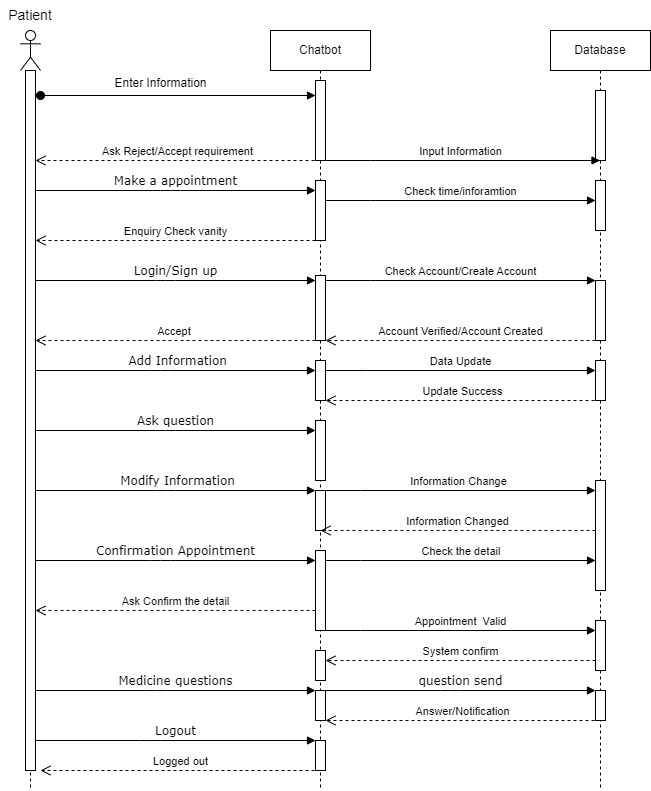

The diagram above was exported from draw.io. Its source (the exported page's mxGraphModel, read from the mxfile embedded in the PNG):
<mxGraphModel dx="629" dy="331" grid="1" gridSize="10" guides="1" tooltips="1" connect="1" arrows="1" fold="1" page="1" pageScale="1" pageWidth="1654" pageHeight="2336" math="0" shadow="0">
  <root>
    <mxCell id="0" />
    <mxCell id="1" parent="0" />
    <mxCell id="RHfdKAC-ngbPSZmRfhoq-1" value="" style="shape=umlLifeline;perimeter=lifelinePerimeter;whiteSpace=wrap;html=1;container=1;dropTarget=0;collapsible=0;recursiveResize=0;outlineConnect=0;portConstraint=eastwest;newEdgeStyle={&quot;curved&quot;:0,&quot;rounded&quot;:0};participant=umlActor;" parent="1" vertex="1">
      <mxGeometry x="320" y="80" width="20" height="760" as="geometry" />
    </mxCell>
    <mxCell id="RHfdKAC-ngbPSZmRfhoq-2" value="" style="html=1;points=[[0,0,0,0,5],[0,1,0,0,-5],[1,0,0,0,5],[1,1,0,0,-5]];perimeter=orthogonalPerimeter;outlineConnect=0;targetShapes=umlLifeline;portConstraint=eastwest;newEdgeStyle={&quot;curved&quot;:0,&quot;rounded&quot;:0};" parent="RHfdKAC-ngbPSZmRfhoq-1" vertex="1">
      <mxGeometry x="5" y="40" width="10" height="700" as="geometry" />
    </mxCell>
    <mxCell id="RHfdKAC-ngbPSZmRfhoq-3" value="&lt;font style=&quot;font-size: 14px;&quot;&gt;Patient&lt;/font&gt;" style="text;html=1;align=center;verticalAlign=middle;whiteSpace=wrap;rounded=0;" parent="1" vertex="1">
      <mxGeometry x="300" y="50" width="60" height="30" as="geometry" />
    </mxCell>
    <mxCell id="RHfdKAC-ngbPSZmRfhoq-4" value="Chatbot" style="shape=umlLifeline;perimeter=lifelinePerimeter;whiteSpace=wrap;html=1;container=1;dropTarget=0;collapsible=0;recursiveResize=0;outlineConnect=0;portConstraint=eastwest;newEdgeStyle={&quot;curved&quot;:0,&quot;rounded&quot;:0};" parent="1" vertex="1">
      <mxGeometry x="570" y="80" width="100" height="760" as="geometry" />
    </mxCell>
    <mxCell id="RHfdKAC-ngbPSZmRfhoq-6" value="" style="html=1;points=[[0,0,0,0,5],[0,1,0,0,-5],[1,0,0,0,5],[1,1,0,0,-5]];perimeter=orthogonalPerimeter;outlineConnect=0;targetShapes=umlLifeline;portConstraint=eastwest;newEdgeStyle={&quot;curved&quot;:0,&quot;rounded&quot;:0};" parent="RHfdKAC-ngbPSZmRfhoq-4" vertex="1">
      <mxGeometry x="45" y="50" width="10" height="80" as="geometry" />
    </mxCell>
    <mxCell id="RHfdKAC-ngbPSZmRfhoq-19" value="" style="html=1;points=[[0,0,0,0,5],[0,1,0,0,-5],[1,0,0,0,5],[1,1,0,0,-5]];perimeter=orthogonalPerimeter;outlineConnect=0;targetShapes=umlLifeline;portConstraint=eastwest;newEdgeStyle={&quot;curved&quot;:0,&quot;rounded&quot;:0};" parent="RHfdKAC-ngbPSZmRfhoq-4" vertex="1">
      <mxGeometry x="45" y="150" width="10" height="60" as="geometry" />
    </mxCell>
    <mxCell id="RHfdKAC-ngbPSZmRfhoq-28" value="" style="html=1;points=[[0,0,0,0,5],[0,1,0,0,-5],[1,0,0,0,5],[1,1,0,0,-5]];perimeter=orthogonalPerimeter;outlineConnect=0;targetShapes=umlLifeline;portConstraint=eastwest;newEdgeStyle={&quot;curved&quot;:0,&quot;rounded&quot;:0};" parent="RHfdKAC-ngbPSZmRfhoq-4" vertex="1">
      <mxGeometry x="45" y="245" width="10" height="65" as="geometry" />
    </mxCell>
    <mxCell id="RHfdKAC-ngbPSZmRfhoq-34" value="" style="html=1;points=[[0,0,0,0,5],[0,1,0,0,-5],[1,0,0,0,5],[1,1,0,0,-5]];perimeter=orthogonalPerimeter;outlineConnect=0;targetShapes=umlLifeline;portConstraint=eastwest;newEdgeStyle={&quot;curved&quot;:0,&quot;rounded&quot;:0};fontFamily=Helvetica;fontSize=11;fontColor=default;labelBackgroundColor=default;" parent="RHfdKAC-ngbPSZmRfhoq-4" vertex="1">
      <mxGeometry x="45" y="330" width="10" height="40" as="geometry" />
    </mxCell>
    <mxCell id="RHfdKAC-ngbPSZmRfhoq-40" value="" style="html=1;points=[[0,0,0,0,5],[0,1,0,0,-5],[1,0,0,0,5],[1,1,0,0,-5]];perimeter=orthogonalPerimeter;outlineConnect=0;targetShapes=umlLifeline;portConstraint=eastwest;newEdgeStyle={&quot;curved&quot;:0,&quot;rounded&quot;:0};fontFamily=Helvetica;fontSize=11;fontColor=default;labelBackgroundColor=default;" parent="RHfdKAC-ngbPSZmRfhoq-4" vertex="1">
      <mxGeometry x="45" y="390" width="10" height="60" as="geometry" />
    </mxCell>
    <mxCell id="RHfdKAC-ngbPSZmRfhoq-45" value="" style="html=1;points=[[0,0,0,0,5],[0,1,0,0,-5],[1,0,0,0,5],[1,1,0,0,-5]];perimeter=orthogonalPerimeter;outlineConnect=0;targetShapes=umlLifeline;portConstraint=eastwest;newEdgeStyle={&quot;curved&quot;:0,&quot;rounded&quot;:0};fontFamily=Helvetica;fontSize=11;fontColor=default;labelBackgroundColor=default;" parent="RHfdKAC-ngbPSZmRfhoq-4" vertex="1">
      <mxGeometry x="45" y="460" width="10" height="40" as="geometry" />
    </mxCell>
    <mxCell id="RHfdKAC-ngbPSZmRfhoq-49" value="" style="html=1;points=[[0,0,0,0,5],[0,1,0,0,-5],[1,0,0,0,5],[1,1,0,0,-5]];perimeter=orthogonalPerimeter;outlineConnect=0;targetShapes=umlLifeline;portConstraint=eastwest;newEdgeStyle={&quot;curved&quot;:0,&quot;rounded&quot;:0};fontFamily=Helvetica;fontSize=11;fontColor=default;labelBackgroundColor=default;" parent="RHfdKAC-ngbPSZmRfhoq-4" vertex="1">
      <mxGeometry x="45" y="520" width="10" height="80" as="geometry" />
    </mxCell>
    <mxCell id="RHfdKAC-ngbPSZmRfhoq-54" value="" style="html=1;points=[[0,0,0,0,5],[0,1,0,0,-5],[1,0,0,0,5],[1,1,0,0,-5]];perimeter=orthogonalPerimeter;outlineConnect=0;targetShapes=umlLifeline;portConstraint=eastwest;newEdgeStyle={&quot;curved&quot;:0,&quot;rounded&quot;:0};fontFamily=Helvetica;fontSize=11;fontColor=default;labelBackgroundColor=default;" parent="RHfdKAC-ngbPSZmRfhoq-4" vertex="1">
      <mxGeometry x="45" y="620" width="10" height="30" as="geometry" />
    </mxCell>
    <mxCell id="RHfdKAC-ngbPSZmRfhoq-57" value="" style="html=1;points=[[0,0,0,0,5],[0,1,0,0,-5],[1,0,0,0,5],[1,1,0,0,-5]];perimeter=orthogonalPerimeter;outlineConnect=0;targetShapes=umlLifeline;portConstraint=eastwest;newEdgeStyle={&quot;curved&quot;:0,&quot;rounded&quot;:0};fontFamily=Helvetica;fontSize=11;fontColor=default;labelBackgroundColor=default;" parent="RHfdKAC-ngbPSZmRfhoq-4" vertex="1">
      <mxGeometry x="45" y="660" width="10" height="30" as="geometry" />
    </mxCell>
    <mxCell id="RHfdKAC-ngbPSZmRfhoq-62" value="" style="html=1;points=[[0,0,0,0,5],[0,1,0,0,-5],[1,0,0,0,5],[1,1,0,0,-5]];perimeter=orthogonalPerimeter;outlineConnect=0;targetShapes=umlLifeline;portConstraint=eastwest;newEdgeStyle={&quot;curved&quot;:0,&quot;rounded&quot;:0};fontFamily=Helvetica;fontSize=11;fontColor=default;labelBackgroundColor=default;" parent="RHfdKAC-ngbPSZmRfhoq-4" vertex="1">
      <mxGeometry x="45" y="710" width="10" height="30" as="geometry" />
    </mxCell>
    <mxCell id="RHfdKAC-ngbPSZmRfhoq-5" value="Database" style="shape=umlLifeline;perimeter=lifelinePerimeter;whiteSpace=wrap;html=1;container=1;dropTarget=0;collapsible=0;recursiveResize=0;outlineConnect=0;portConstraint=eastwest;newEdgeStyle={&quot;curved&quot;:0,&quot;rounded&quot;:0};" parent="1" vertex="1">
      <mxGeometry x="850" y="80" width="100" height="760" as="geometry" />
    </mxCell>
    <mxCell id="RHfdKAC-ngbPSZmRfhoq-17" value="" style="html=1;points=[[0,0,0,0,5],[0,1,0,0,-5],[1,0,0,0,5],[1,1,0,0,-5]];perimeter=orthogonalPerimeter;outlineConnect=0;targetShapes=umlLifeline;portConstraint=eastwest;newEdgeStyle={&quot;curved&quot;:0,&quot;rounded&quot;:0};" parent="RHfdKAC-ngbPSZmRfhoq-5" vertex="1">
      <mxGeometry x="45" y="60" width="10" height="70" as="geometry" />
    </mxCell>
    <mxCell id="RHfdKAC-ngbPSZmRfhoq-24" value="" style="html=1;points=[[0,0,0,0,5],[0,1,0,0,-5],[1,0,0,0,5],[1,1,0,0,-5]];perimeter=orthogonalPerimeter;outlineConnect=0;targetShapes=umlLifeline;portConstraint=eastwest;newEdgeStyle={&quot;curved&quot;:0,&quot;rounded&quot;:0};" parent="RHfdKAC-ngbPSZmRfhoq-5" vertex="1">
      <mxGeometry x="45" y="250" width="10" height="60" as="geometry" />
    </mxCell>
    <mxCell id="RHfdKAC-ngbPSZmRfhoq-38" value="" style="html=1;points=[[0,0,0,0,5],[0,1,0,0,-5],[1,0,0,0,5],[1,1,0,0,-5]];perimeter=orthogonalPerimeter;outlineConnect=0;targetShapes=umlLifeline;portConstraint=eastwest;newEdgeStyle={&quot;curved&quot;:0,&quot;rounded&quot;:0};fontFamily=Helvetica;fontSize=11;fontColor=default;labelBackgroundColor=default;" parent="RHfdKAC-ngbPSZmRfhoq-5" vertex="1">
      <mxGeometry x="45" y="330" width="10" height="40" as="geometry" />
    </mxCell>
    <mxCell id="RHfdKAC-ngbPSZmRfhoq-43" value="" style="html=1;points=[[0,0,0,0,5],[0,1,0,0,-5],[1,0,0,0,5],[1,1,0,0,-5]];perimeter=orthogonalPerimeter;outlineConnect=0;targetShapes=umlLifeline;portConstraint=eastwest;newEdgeStyle={&quot;curved&quot;:0,&quot;rounded&quot;:0};fontFamily=Helvetica;fontSize=11;fontColor=default;labelBackgroundColor=default;" parent="RHfdKAC-ngbPSZmRfhoq-5" vertex="1">
      <mxGeometry x="45" y="450" width="10" height="110" as="geometry" />
    </mxCell>
    <mxCell id="RHfdKAC-ngbPSZmRfhoq-55" value="" style="html=1;points=[[0,0,0,0,5],[0,1,0,0,-5],[1,0,0,0,5],[1,1,0,0,-5]];perimeter=orthogonalPerimeter;outlineConnect=0;targetShapes=umlLifeline;portConstraint=eastwest;newEdgeStyle={&quot;curved&quot;:0,&quot;rounded&quot;:0};fontFamily=Helvetica;fontSize=11;fontColor=default;labelBackgroundColor=default;" parent="RHfdKAC-ngbPSZmRfhoq-5" vertex="1">
      <mxGeometry x="45" y="590" width="10" height="50" as="geometry" />
    </mxCell>
    <mxCell id="RHfdKAC-ngbPSZmRfhoq-59" value="" style="html=1;points=[[0,0,0,0,5],[0,1,0,0,-5],[1,0,0,0,5],[1,1,0,0,-5]];perimeter=orthogonalPerimeter;outlineConnect=0;targetShapes=umlLifeline;portConstraint=eastwest;newEdgeStyle={&quot;curved&quot;:0,&quot;rounded&quot;:0};fontFamily=Helvetica;fontSize=11;fontColor=default;labelBackgroundColor=default;" parent="RHfdKAC-ngbPSZmRfhoq-5" vertex="1">
      <mxGeometry x="45" y="660" width="10" height="30" as="geometry" />
    </mxCell>
    <mxCell id="jCCxJ_Eqa_JPz3RGOsCy-4" value="" style="html=1;points=[[0,0,0,0,5],[0,1,0,0,-5],[1,0,0,0,5],[1,1,0,0,-5]];perimeter=orthogonalPerimeter;outlineConnect=0;targetShapes=umlLifeline;portConstraint=eastwest;newEdgeStyle={&quot;curved&quot;:0,&quot;rounded&quot;:0};fontFamily=Helvetica;fontSize=11;fontColor=default;labelBackgroundColor=default;" vertex="1" parent="RHfdKAC-ngbPSZmRfhoq-5">
      <mxGeometry x="45" y="150" width="10" height="50" as="geometry" />
    </mxCell>
    <mxCell id="RHfdKAC-ngbPSZmRfhoq-7" value="" style="html=1;verticalAlign=bottom;startArrow=oval;endArrow=block;startSize=8;curved=0;rounded=0;" parent="1" target="RHfdKAC-ngbPSZmRfhoq-6" edge="1">
      <mxGeometry relative="1" as="geometry">
        <mxPoint x="340" y="145" as="sourcePoint" />
        <mxPoint x="610" y="145" as="targetPoint" />
      </mxGeometry>
    </mxCell>
    <mxCell id="RHfdKAC-ngbPSZmRfhoq-8" value="Enter Information" style="text;html=1;align=center;verticalAlign=middle;resizable=0;points=[];autosize=1;strokeColor=none;fillColor=none;" parent="1" vertex="1">
      <mxGeometry x="400" y="118" width="120" height="30" as="geometry" />
    </mxCell>
    <mxCell id="RHfdKAC-ngbPSZmRfhoq-14" value="Ask Reject/Accept requirement" style="html=1;verticalAlign=bottom;endArrow=open;dashed=1;endSize=8;curved=0;rounded=0;" parent="1" target="RHfdKAC-ngbPSZmRfhoq-2" edge="1">
      <mxGeometry relative="1" as="geometry">
        <mxPoint x="620" y="210" as="sourcePoint" />
        <mxPoint x="340" y="210" as="targetPoint" />
      </mxGeometry>
    </mxCell>
    <mxCell id="RHfdKAC-ngbPSZmRfhoq-16" value="Input Information" style="html=1;verticalAlign=bottom;endArrow=block;curved=0;rounded=0;" parent="1" target="RHfdKAC-ngbPSZmRfhoq-5" edge="1">
      <mxGeometry x="0.0018" width="80" relative="1" as="geometry">
        <mxPoint x="620" y="210" as="sourcePoint" />
        <mxPoint x="700" y="210" as="targetPoint" />
        <Array as="points">
          <mxPoint x="670" y="210" />
        </Array>
        <mxPoint as="offset" />
      </mxGeometry>
    </mxCell>
    <mxCell id="RHfdKAC-ngbPSZmRfhoq-23" value="Make a appointment" style="html=1;verticalAlign=bottom;endArrow=block;labelBackgroundColor=none;fontFamily=Verdana;fontSize=12;edgeStyle=elbowEdgeStyle;elbow=vertical;" parent="1" edge="1">
      <mxGeometry relative="1" as="geometry">
        <mxPoint x="335" y="240" as="sourcePoint" />
        <mxPoint x="615" y="240" as="targetPoint" />
        <Array as="points">
          <mxPoint x="470" y="240" />
        </Array>
      </mxGeometry>
    </mxCell>
    <mxCell id="RHfdKAC-ngbPSZmRfhoq-27" value="Enquiry Check vanity" style="html=1;verticalAlign=bottom;endArrow=open;dashed=1;endSize=8;curved=0;rounded=0;" parent="1" edge="1">
      <mxGeometry relative="1" as="geometry">
        <mxPoint x="615" y="290" as="sourcePoint" />
        <mxPoint x="335" y="290" as="targetPoint" />
      </mxGeometry>
    </mxCell>
    <mxCell id="RHfdKAC-ngbPSZmRfhoq-29" value="Login/Sign up" style="html=1;verticalAlign=bottom;endArrow=block;labelBackgroundColor=none;fontFamily=Verdana;fontSize=12;edgeStyle=elbowEdgeStyle;elbow=vertical;" parent="1" source="RHfdKAC-ngbPSZmRfhoq-2" target="RHfdKAC-ngbPSZmRfhoq-28" edge="1">
      <mxGeometry relative="1" as="geometry">
        <mxPoint x="340" y="330" as="sourcePoint" />
        <mxPoint x="610" y="330" as="targetPoint" />
        <Array as="points">
          <mxPoint x="465" y="330" />
        </Array>
      </mxGeometry>
    </mxCell>
    <mxCell id="RHfdKAC-ngbPSZmRfhoq-31" value="Check Account/Create Account" style="html=1;verticalAlign=bottom;endArrow=block;curved=0;rounded=0;" parent="1" source="RHfdKAC-ngbPSZmRfhoq-28" target="RHfdKAC-ngbPSZmRfhoq-24" edge="1">
      <mxGeometry x="0.0018" width="80" relative="1" as="geometry">
        <mxPoint x="630" y="330" as="sourcePoint" />
        <mxPoint x="890" y="330" as="targetPoint" />
        <Array as="points">
          <mxPoint x="670" y="330" />
        </Array>
        <mxPoint as="offset" />
      </mxGeometry>
    </mxCell>
    <mxCell id="RHfdKAC-ngbPSZmRfhoq-32" value="Account Verified/Account Created" style="html=1;verticalAlign=bottom;endArrow=open;dashed=1;endSize=8;curved=0;rounded=0;strokeColor=default;align=center;fontFamily=Helvetica;fontSize=11;fontColor=default;labelBackgroundColor=default;" parent="1" edge="1">
      <mxGeometry relative="1" as="geometry">
        <mxPoint x="895" y="390" as="sourcePoint" />
        <mxPoint x="625" y="390" as="targetPoint" />
      </mxGeometry>
    </mxCell>
    <mxCell id="RHfdKAC-ngbPSZmRfhoq-33" value="Accept&amp;nbsp;" style="html=1;verticalAlign=bottom;endArrow=open;dashed=1;endSize=8;curved=0;rounded=0;strokeColor=default;align=center;fontFamily=Helvetica;fontSize=11;fontColor=default;labelBackgroundColor=default;" parent="1" edge="1">
      <mxGeometry relative="1" as="geometry">
        <mxPoint x="615" y="390" as="sourcePoint" />
        <mxPoint x="335" y="390" as="targetPoint" />
      </mxGeometry>
    </mxCell>
    <mxCell id="RHfdKAC-ngbPSZmRfhoq-36" value="&amp;nbsp;Add Information" style="html=1;verticalAlign=bottom;endArrow=block;labelBackgroundColor=none;fontFamily=Verdana;fontSize=12;edgeStyle=elbowEdgeStyle;elbow=vertical;" parent="1" source="RHfdKAC-ngbPSZmRfhoq-2" target="RHfdKAC-ngbPSZmRfhoq-34" edge="1">
      <mxGeometry relative="1" as="geometry">
        <mxPoint x="340" y="420" as="sourcePoint" />
        <mxPoint x="610" y="420" as="targetPoint" />
        <Array as="points">
          <mxPoint x="460" y="420" />
        </Array>
      </mxGeometry>
    </mxCell>
    <mxCell id="RHfdKAC-ngbPSZmRfhoq-37" value="Data Update" style="html=1;verticalAlign=bottom;endArrow=block;curved=0;rounded=0;" parent="1" source="RHfdKAC-ngbPSZmRfhoq-34" target="RHfdKAC-ngbPSZmRfhoq-38" edge="1">
      <mxGeometry x="0.0018" width="80" relative="1" as="geometry">
        <mxPoint x="630" y="420" as="sourcePoint" />
        <mxPoint x="890" y="420" as="targetPoint" />
        <Array as="points">
          <mxPoint x="665" y="420" />
        </Array>
        <mxPoint as="offset" />
      </mxGeometry>
    </mxCell>
    <mxCell id="RHfdKAC-ngbPSZmRfhoq-39" value="Update Success" style="html=1;verticalAlign=bottom;endArrow=open;dashed=1;endSize=8;curved=0;rounded=0;strokeColor=default;align=center;fontFamily=Helvetica;fontSize=11;fontColor=default;labelBackgroundColor=default;" parent="1" target="RHfdKAC-ngbPSZmRfhoq-34" edge="1">
      <mxGeometry relative="1" as="geometry">
        <mxPoint x="900" y="450" as="sourcePoint" />
        <mxPoint x="630" y="450" as="targetPoint" />
      </mxGeometry>
    </mxCell>
    <mxCell id="RHfdKAC-ngbPSZmRfhoq-41" value="Ask question" style="html=1;verticalAlign=bottom;endArrow=block;labelBackgroundColor=none;fontFamily=Verdana;fontSize=12;edgeStyle=elbowEdgeStyle;elbow=vertical;" parent="1" source="RHfdKAC-ngbPSZmRfhoq-2" target="RHfdKAC-ngbPSZmRfhoq-40" edge="1">
      <mxGeometry relative="1" as="geometry">
        <mxPoint x="340" y="480" as="sourcePoint" />
        <mxPoint x="610" y="480" as="targetPoint" />
        <Array as="points">
          <mxPoint x="465" y="480" />
        </Array>
      </mxGeometry>
    </mxCell>
    <mxCell id="RHfdKAC-ngbPSZmRfhoq-46" value="&amp;nbsp;Modify Information" style="html=1;verticalAlign=bottom;endArrow=block;labelBackgroundColor=none;fontFamily=Verdana;fontSize=12;edgeStyle=elbowEdgeStyle;elbow=vertical;" parent="1" source="RHfdKAC-ngbPSZmRfhoq-2" target="RHfdKAC-ngbPSZmRfhoq-45" edge="1">
      <mxGeometry relative="1" as="geometry">
        <mxPoint x="340" y="540" as="sourcePoint" />
        <mxPoint x="620" y="540" as="targetPoint" />
        <Array as="points">
          <mxPoint x="465" y="540" />
        </Array>
      </mxGeometry>
    </mxCell>
    <mxCell id="RHfdKAC-ngbPSZmRfhoq-47" value="Information Change" style="html=1;verticalAlign=bottom;endArrow=block;curved=0;rounded=0;" parent="1" target="RHfdKAC-ngbPSZmRfhoq-43" edge="1">
      <mxGeometry x="0.0011" width="80" relative="1" as="geometry">
        <mxPoint x="620" y="540" as="sourcePoint" />
        <mxPoint x="890" y="540" as="targetPoint" />
        <Array as="points">
          <mxPoint x="660" y="540" />
        </Array>
        <mxPoint as="offset" />
      </mxGeometry>
    </mxCell>
    <mxCell id="RHfdKAC-ngbPSZmRfhoq-48" value="Information Changed" style="html=1;verticalAlign=bottom;endArrow=open;dashed=1;endSize=8;curved=0;rounded=0;strokeColor=default;align=center;fontFamily=Helvetica;fontSize=11;fontColor=default;labelBackgroundColor=default;" parent="1" edge="1">
      <mxGeometry relative="1" as="geometry">
        <mxPoint x="895" y="580" as="sourcePoint" />
        <mxPoint x="620" y="580" as="targetPoint" />
      </mxGeometry>
    </mxCell>
    <mxCell id="RHfdKAC-ngbPSZmRfhoq-50" value="Confirmation Appointment" style="html=1;verticalAlign=bottom;endArrow=block;labelBackgroundColor=none;fontFamily=Verdana;fontSize=12;edgeStyle=elbowEdgeStyle;elbow=vertical;" parent="1" source="RHfdKAC-ngbPSZmRfhoq-2" target="RHfdKAC-ngbPSZmRfhoq-49" edge="1">
      <mxGeometry relative="1" as="geometry">
        <mxPoint x="330" y="610" as="sourcePoint" />
        <mxPoint x="610" y="610" as="targetPoint" />
        <Array as="points">
          <mxPoint x="460" y="610" />
        </Array>
      </mxGeometry>
    </mxCell>
    <mxCell id="RHfdKAC-ngbPSZmRfhoq-53" value="Appointment&amp;nbsp; Valid" style="html=1;verticalAlign=bottom;endArrow=block;curved=0;rounded=0;" parent="1" edge="1">
      <mxGeometry x="0.0182" width="80" relative="1" as="geometry">
        <mxPoint x="620" y="680" as="sourcePoint" />
        <mxPoint x="895" y="680" as="targetPoint" />
        <Array as="points">
          <mxPoint x="660" y="680" />
        </Array>
        <mxPoint as="offset" />
      </mxGeometry>
    </mxCell>
    <mxCell id="RHfdKAC-ngbPSZmRfhoq-56" value="System confirm" style="html=1;verticalAlign=bottom;endArrow=open;dashed=1;endSize=8;curved=0;rounded=0;strokeColor=default;align=center;fontFamily=Helvetica;fontSize=11;fontColor=default;labelBackgroundColor=default;" parent="1" target="RHfdKAC-ngbPSZmRfhoq-54" edge="1">
      <mxGeometry relative="1" as="geometry">
        <mxPoint x="895" y="710" as="sourcePoint" />
        <mxPoint x="620" y="710" as="targetPoint" />
      </mxGeometry>
    </mxCell>
    <mxCell id="RHfdKAC-ngbPSZmRfhoq-58" value="Medicine questions" style="html=1;verticalAlign=bottom;endArrow=block;labelBackgroundColor=none;fontFamily=Verdana;fontSize=12;edgeStyle=elbowEdgeStyle;elbow=vertical;" parent="1" edge="1">
      <mxGeometry relative="1" as="geometry">
        <mxPoint x="335" y="740" as="sourcePoint" />
        <mxPoint x="615" y="740" as="targetPoint" />
        <Array as="points">
          <mxPoint x="455" y="740" />
        </Array>
      </mxGeometry>
    </mxCell>
    <mxCell id="RHfdKAC-ngbPSZmRfhoq-60" value="question send" style="html=1;verticalAlign=bottom;endArrow=block;labelBackgroundColor=none;fontFamily=Verdana;fontSize=12;edgeStyle=elbowEdgeStyle;elbow=vertical;" parent="1" source="RHfdKAC-ngbPSZmRfhoq-57" target="RHfdKAC-ngbPSZmRfhoq-59" edge="1">
      <mxGeometry relative="1" as="geometry">
        <mxPoint x="630" y="740" as="sourcePoint" />
        <mxPoint x="910" y="740" as="targetPoint" />
        <Array as="points">
          <mxPoint x="750" y="740" />
        </Array>
      </mxGeometry>
    </mxCell>
    <mxCell id="RHfdKAC-ngbPSZmRfhoq-61" value="Answer/Notification" style="html=1;verticalAlign=bottom;endArrow=open;dashed=1;endSize=8;curved=0;rounded=0;strokeColor=default;align=center;fontFamily=Helvetica;fontSize=11;fontColor=default;labelBackgroundColor=default;" parent="1" target="RHfdKAC-ngbPSZmRfhoq-57" edge="1">
      <mxGeometry relative="1" as="geometry">
        <mxPoint x="900" y="770" as="sourcePoint" />
        <mxPoint x="630" y="770" as="targetPoint" />
      </mxGeometry>
    </mxCell>
    <mxCell id="RHfdKAC-ngbPSZmRfhoq-63" value="Logout" style="html=1;verticalAlign=bottom;endArrow=block;labelBackgroundColor=none;fontFamily=Verdana;fontSize=12;edgeStyle=elbowEdgeStyle;elbow=vertical;" parent="1" source="RHfdKAC-ngbPSZmRfhoq-2" target="RHfdKAC-ngbPSZmRfhoq-62" edge="1">
      <mxGeometry relative="1" as="geometry">
        <mxPoint x="330" y="790" as="sourcePoint" />
        <mxPoint x="610" y="790" as="targetPoint" />
        <Array as="points">
          <mxPoint x="450" y="790" />
        </Array>
      </mxGeometry>
    </mxCell>
    <mxCell id="RHfdKAC-ngbPSZmRfhoq-64" value="Logged out" style="html=1;verticalAlign=bottom;endArrow=open;dashed=1;endSize=8;curved=0;rounded=0;strokeColor=default;align=center;fontFamily=Helvetica;fontSize=11;fontColor=default;labelBackgroundColor=default;" parent="1" edge="1">
      <mxGeometry relative="1" as="geometry">
        <mxPoint x="620" y="820" as="sourcePoint" />
        <mxPoint x="340" y="820" as="targetPoint" />
      </mxGeometry>
    </mxCell>
    <mxCell id="jCCxJ_Eqa_JPz3RGOsCy-2" value="Ask Confirm the detail" style="html=1;verticalAlign=bottom;endArrow=open;dashed=1;endSize=8;curved=0;rounded=0;strokeColor=default;align=center;fontFamily=Helvetica;fontSize=11;fontColor=default;labelBackgroundColor=default;" edge="1" parent="1">
      <mxGeometry relative="1" as="geometry">
        <mxPoint x="615" y="660.0000000000001" as="sourcePoint" />
        <mxPoint x="335" y="660.0000000000001" as="targetPoint" />
      </mxGeometry>
    </mxCell>
    <mxCell id="jCCxJ_Eqa_JPz3RGOsCy-3" value="Check the detail&amp;nbsp;" style="html=1;verticalAlign=bottom;endArrow=block;curved=0;rounded=0;" edge="1" parent="1" source="RHfdKAC-ngbPSZmRfhoq-49">
      <mxGeometry x="0.0182" width="80" relative="1" as="geometry">
        <mxPoint x="650" y="610" as="sourcePoint" />
        <mxPoint x="895" y="610" as="targetPoint" />
        <Array as="points">
          <mxPoint x="660" y="610" />
        </Array>
        <mxPoint as="offset" />
      </mxGeometry>
    </mxCell>
    <mxCell id="jCCxJ_Eqa_JPz3RGOsCy-5" value="Check time/inforamtion" style="html=1;verticalAlign=bottom;endArrow=block;curved=0;rounded=0;" edge="1" parent="1" source="RHfdKAC-ngbPSZmRfhoq-19">
      <mxGeometry x="0.0018" width="80" relative="1" as="geometry">
        <mxPoint x="640" y="250" as="sourcePoint" />
        <mxPoint x="895" y="250" as="targetPoint" />
        <Array as="points">
          <mxPoint x="670" y="250" />
        </Array>
        <mxPoint as="offset" />
      </mxGeometry>
    </mxCell>
  </root>
</mxGraphModel>